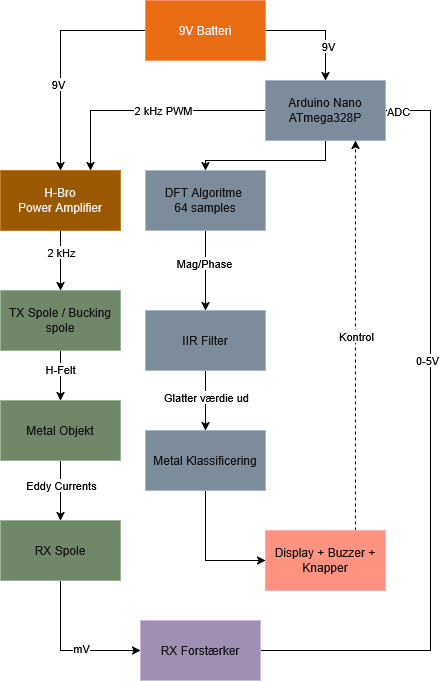

The diagram above was exported from draw.io. Its source (the exported page's mxGraphModel, read from the mxfile embedded in the PNG):
<mxGraphModel dx="1426" dy="779" grid="0" gridSize="10" guides="1" tooltips="1" connect="1" arrows="1" fold="1" page="1" pageScale="1" pageWidth="850" pageHeight="1100" background="light-dark(#FFFFFF,#FFFFFF)" math="0" shadow="0">
  <root>
    <mxCell id="0" />
    <mxCell id="1" parent="0" />
    <mxCell id="3lsqiTh9MRF9AtaSffnb-14" edge="1" parent="1" source="3lsqiTh9MRF9AtaSffnb-1" style="edgeStyle=orthogonalEdgeStyle;rounded=0;orthogonalLoop=1;jettySize=auto;html=1;entryX=0.5;entryY=0;entryDx=0;entryDy=0;exitX=0;exitY=0.5;exitDx=0;exitDy=0;strokeColor=light-dark(#000000,#000000);fontColor=light-dark(#000000,#000000);labelBackgroundColor=light-dark(#FFFFFF,#FFFFFF);" target="3lsqiTh9MRF9AtaSffnb-7">
      <mxGeometry relative="1" as="geometry">
        <mxPoint x="360" y="100" as="sourcePoint" />
      </mxGeometry>
    </mxCell>
    <mxCell id="3lsqiTh9MRF9AtaSffnb-29" connectable="0" parent="3lsqiTh9MRF9AtaSffnb-14" style="edgeLabel;html=1;align=center;verticalAlign=middle;resizable=0;points=[];labelBackgroundColor=light-dark(#FFFFFF,#FFFFFF);fontColor=light-dark(#000000,#000000);" value="9V" vertex="1">
      <mxGeometry relative="1" x="0.2267" y="-3" as="geometry">
        <mxPoint as="offset" />
      </mxGeometry>
    </mxCell>
    <mxCell id="3lsqiTh9MRF9AtaSffnb-23" edge="1" parent="1" source="3lsqiTh9MRF9AtaSffnb-1" style="edgeStyle=orthogonalEdgeStyle;rounded=0;orthogonalLoop=1;jettySize=auto;html=1;exitX=1;exitY=0.5;exitDx=0;exitDy=0;entryX=0.5;entryY=0;entryDx=0;entryDy=0;fontColor=light-dark(#000000,#000000);labelBackgroundColor=light-dark(#FFFFFF,#FFFFFF);strokeColor=light-dark(#000000,#000000);" target="3lsqiTh9MRF9AtaSffnb-2">
      <mxGeometry relative="1" as="geometry" />
    </mxCell>
    <mxCell id="3lsqiTh9MRF9AtaSffnb-30" connectable="0" parent="3lsqiTh9MRF9AtaSffnb-23" style="edgeLabel;html=1;align=center;verticalAlign=middle;resizable=0;points=[];labelBackgroundColor=light-dark(#FFFFFF,#FFFFFF);fontColor=light-dark(#000000,#000000);" value="9V" vertex="1">
      <mxGeometry relative="1" x="0.3636" y="2" as="geometry">
        <mxPoint as="offset" />
      </mxGeometry>
    </mxCell>
    <mxCell id="3lsqiTh9MRF9AtaSffnb-1" parent="1" style="rounded=0;whiteSpace=wrap;html=1;fillColor=#fa6800;fontColor=#000000;strokeColor=#C73500;" value="9V Batteri" vertex="1">
      <mxGeometry height="60" width="120" x="365" y="70" as="geometry" />
    </mxCell>
    <mxCell id="3lsqiTh9MRF9AtaSffnb-19" edge="1" parent="1" source="3lsqiTh9MRF9AtaSffnb-2" style="edgeStyle=orthogonalEdgeStyle;rounded=0;orthogonalLoop=1;jettySize=auto;html=1;exitX=0.5;exitY=1;exitDx=0;exitDy=0;entryX=0.5;entryY=0;entryDx=0;entryDy=0;fontColor=light-dark(#000000,#000000);labelBackgroundColor=light-dark(#FFFFFF,#FFFFFF);strokeColor=light-dark(#000000,#000000);" target="3lsqiTh9MRF9AtaSffnb-3">
      <mxGeometry relative="1" as="geometry">
        <Array as="points">
          <mxPoint x="545" y="230" />
          <mxPoint x="425" y="230" />
        </Array>
      </mxGeometry>
    </mxCell>
    <mxCell id="3lsqiTh9MRF9AtaSffnb-41" edge="1" parent="1" source="3lsqiTh9MRF9AtaSffnb-2" style="edgeStyle=orthogonalEdgeStyle;rounded=0;orthogonalLoop=1;jettySize=auto;html=1;entryX=0.75;entryY=0;entryDx=0;entryDy=0;fontColor=light-dark(#000000,#000000);labelBackgroundColor=light-dark(#FFFFFF,#FFFFFF);strokeColor=light-dark(#000000,#000000);" target="3lsqiTh9MRF9AtaSffnb-7">
      <mxGeometry relative="1" as="geometry" />
    </mxCell>
    <mxCell id="3lsqiTh9MRF9AtaSffnb-42" connectable="0" parent="3lsqiTh9MRF9AtaSffnb-41" style="edgeLabel;html=1;align=center;verticalAlign=middle;resizable=0;points=[];labelBackgroundColor=light-dark(#FFFFFF,#FFFFFF);fontColor=light-dark(#000000,#000000);" value="2 kHz PWM" vertex="1">
      <mxGeometry relative="1" x="-0.1234" y="-1" as="geometry">
        <mxPoint as="offset" />
      </mxGeometry>
    </mxCell>
    <mxCell id="3lsqiTh9MRF9AtaSffnb-2" parent="1" style="rounded=0;whiteSpace=wrap;html=1;fillColor=#647687;fontColor=#ffffff;strokeColor=#314354;" value="Arduino Nano&lt;br&gt;&lt;div&gt;ATmega328P&lt;/div&gt;" vertex="1">
      <mxGeometry height="60" width="120" x="485" y="150" as="geometry" />
    </mxCell>
    <mxCell id="3lsqiTh9MRF9AtaSffnb-20" edge="1" parent="1" source="3lsqiTh9MRF9AtaSffnb-3" style="edgeStyle=orthogonalEdgeStyle;rounded=0;orthogonalLoop=1;jettySize=auto;html=1;exitX=0.5;exitY=1;exitDx=0;exitDy=0;entryX=0.5;entryY=0;entryDx=0;entryDy=0;fontColor=light-dark(#000000,#000000);labelBackgroundColor=light-dark(#FFFFFF,#FFFFFF);strokeColor=light-dark(#000000,#000000);" target="3lsqiTh9MRF9AtaSffnb-4">
      <mxGeometry relative="1" as="geometry" />
    </mxCell>
    <mxCell id="3lsqiTh9MRF9AtaSffnb-35" connectable="0" parent="3lsqiTh9MRF9AtaSffnb-20" style="edgeLabel;html=1;align=center;verticalAlign=middle;resizable=0;points=[];labelBackgroundColor=light-dark(#FFFFFF,#FFFFFF);fontColor=light-dark(#000000,#000000);" value="Mag/Phase" vertex="1">
      <mxGeometry relative="1" x="-0.2" y="-2" as="geometry">
        <mxPoint as="offset" />
      </mxGeometry>
    </mxCell>
    <mxCell id="3lsqiTh9MRF9AtaSffnb-3" parent="1" style="rounded=0;whiteSpace=wrap;html=1;fillColor=#647687;fontColor=#ffffff;strokeColor=#314354;" value="DFT Algoritme&amp;nbsp;&lt;br&gt;64 samples" vertex="1">
      <mxGeometry height="60" width="120" x="365" y="240" as="geometry" />
    </mxCell>
    <mxCell id="3lsqiTh9MRF9AtaSffnb-21" edge="1" parent="1" source="3lsqiTh9MRF9AtaSffnb-4" style="edgeStyle=orthogonalEdgeStyle;rounded=0;orthogonalLoop=1;jettySize=auto;html=1;exitX=0.5;exitY=1;exitDx=0;exitDy=0;entryX=0.5;entryY=0;entryDx=0;entryDy=0;fontColor=light-dark(#000000,#000000);labelBackgroundColor=light-dark(#FFFFFF,#FFFFFF);strokeColor=light-dark(#000000,#000000);" target="3lsqiTh9MRF9AtaSffnb-5">
      <mxGeometry relative="1" as="geometry" />
    </mxCell>
    <mxCell id="3lsqiTh9MRF9AtaSffnb-37" connectable="0" parent="3lsqiTh9MRF9AtaSffnb-21" style="edgeLabel;html=1;align=center;verticalAlign=middle;resizable=0;points=[];labelBackgroundColor=light-dark(#FFFFFF,#FFFFFF);fontColor=light-dark(#000000,#000000);" value="Glatter værdie ud" vertex="1">
      <mxGeometry relative="1" x="-0.1333" as="geometry">
        <mxPoint as="offset" />
      </mxGeometry>
    </mxCell>
    <mxCell id="3lsqiTh9MRF9AtaSffnb-4" parent="1" style="rounded=0;whiteSpace=wrap;html=1;fillColor=#647687;fontColor=#ffffff;strokeColor=#314354;" value="IIR Filter" vertex="1">
      <mxGeometry height="60" width="120" x="365" y="380" as="geometry" />
    </mxCell>
    <mxCell id="3lsqiTh9MRF9AtaSffnb-22" edge="1" parent="1" source="3lsqiTh9MRF9AtaSffnb-5" style="edgeStyle=orthogonalEdgeStyle;rounded=0;orthogonalLoop=1;jettySize=auto;html=1;exitX=0.5;exitY=1;exitDx=0;exitDy=0;entryX=0;entryY=0.5;entryDx=0;entryDy=0;fontColor=light-dark(#000000,#000000);labelBackgroundColor=light-dark(#FFFFFF,#FFFFFF);strokeColor=light-dark(#000000,#000000);" target="3lsqiTh9MRF9AtaSffnb-6">
      <mxGeometry relative="1" as="geometry" />
    </mxCell>
    <mxCell id="3lsqiTh9MRF9AtaSffnb-5" parent="1" style="rounded=0;whiteSpace=wrap;html=1;fillColor=#647687;fontColor=#ffffff;strokeColor=#314354;" value="Metal Klassificering" vertex="1">
      <mxGeometry height="60" width="120" x="365" y="500" as="geometry" />
    </mxCell>
    <mxCell id="3lsqiTh9MRF9AtaSffnb-27" edge="1" parent="1" source="3lsqiTh9MRF9AtaSffnb-6" style="edgeStyle=orthogonalEdgeStyle;rounded=0;orthogonalLoop=1;jettySize=auto;html=1;exitX=0.75;exitY=0;exitDx=0;exitDy=0;entryX=0.75;entryY=1;entryDx=0;entryDy=0;dashed=1;fontColor=light-dark(#000000,#000000);labelBackgroundColor=light-dark(#FFFFFF,#FFFFFF);strokeColor=light-dark(#000000,#000000);" target="3lsqiTh9MRF9AtaSffnb-2">
      <mxGeometry relative="1" as="geometry" />
    </mxCell>
    <mxCell id="3lsqiTh9MRF9AtaSffnb-38" connectable="0" parent="3lsqiTh9MRF9AtaSffnb-27" style="edgeLabel;html=1;align=center;verticalAlign=middle;resizable=0;points=[];labelBackgroundColor=light-dark(#FFFFFF,#FFFFFF);fontColor=light-dark(#000000,#000000);" value="Kontrol" vertex="1">
      <mxGeometry relative="1" as="geometry">
        <mxPoint as="offset" />
      </mxGeometry>
    </mxCell>
    <mxCell id="3lsqiTh9MRF9AtaSffnb-6" parent="1" style="rounded=0;whiteSpace=wrap;html=1;fillColor=#e51400;fontColor=#ffffff;strokeColor=#B20000;" value="Display + Buzzer + Knapper" vertex="1">
      <mxGeometry height="60" width="120" x="485" y="600" as="geometry" />
    </mxCell>
    <mxCell id="3lsqiTh9MRF9AtaSffnb-15" edge="1" parent="1" source="3lsqiTh9MRF9AtaSffnb-7" style="edgeStyle=orthogonalEdgeStyle;rounded=0;orthogonalLoop=1;jettySize=auto;html=1;exitX=0.5;exitY=1;exitDx=0;exitDy=0;entryX=0.5;entryY=0;entryDx=0;entryDy=0;fontColor=light-dark(#000000,#000000);labelBackgroundColor=light-dark(#FFFFFF,#FFFFFF);strokeColor=light-dark(#000000,#000000);" target="3lsqiTh9MRF9AtaSffnb-8">
      <mxGeometry relative="1" as="geometry" />
    </mxCell>
    <mxCell id="3lsqiTh9MRF9AtaSffnb-31" connectable="0" parent="3lsqiTh9MRF9AtaSffnb-15" style="edgeLabel;html=1;align=center;verticalAlign=middle;resizable=0;points=[];labelBackgroundColor=light-dark(#FFFFFF,#FFFFFF);fontColor=light-dark(#000000,#000000);" value="2 kHz" vertex="1">
      <mxGeometry relative="1" x="-0.3" as="geometry">
        <mxPoint as="offset" />
      </mxGeometry>
    </mxCell>
    <mxCell id="3lsqiTh9MRF9AtaSffnb-7" parent="1" style="rounded=0;whiteSpace=wrap;html=1;fillColor=#f0a30a;fontColor=#000000;strokeColor=#BD7000;" value="H-Bro&lt;br&gt;Power Amplifier" vertex="1">
      <mxGeometry height="60" width="120" x="220" y="240" as="geometry" />
    </mxCell>
    <mxCell id="3lsqiTh9MRF9AtaSffnb-16" edge="1" parent="1" source="3lsqiTh9MRF9AtaSffnb-8" style="edgeStyle=orthogonalEdgeStyle;rounded=0;orthogonalLoop=1;jettySize=auto;html=1;exitX=0.5;exitY=1;exitDx=0;exitDy=0;entryX=0.5;entryY=0;entryDx=0;entryDy=0;fontColor=light-dark(#000000,#000000);labelBackgroundColor=light-dark(#FFFFFF,#FFFFFF);strokeColor=light-dark(#000000,#000000);" target="3lsqiTh9MRF9AtaSffnb-9">
      <mxGeometry relative="1" as="geometry" />
    </mxCell>
    <mxCell id="3lsqiTh9MRF9AtaSffnb-32" connectable="0" parent="3lsqiTh9MRF9AtaSffnb-16" style="edgeLabel;html=1;align=center;verticalAlign=middle;resizable=0;points=[];labelBackgroundColor=light-dark(#FFFFFF,#FFFFFF);fontColor=light-dark(#000000,#000000);" value="H-Felt" vertex="1">
      <mxGeometry relative="1" x="-0.28" y="-1" as="geometry">
        <mxPoint as="offset" />
      </mxGeometry>
    </mxCell>
    <mxCell id="3lsqiTh9MRF9AtaSffnb-8" parent="1" style="rounded=0;whiteSpace=wrap;html=1;fillColor=#6d8764;fontColor=#ffffff;strokeColor=#3A5431;" value="TX Spole / Bucking spole" vertex="1">
      <mxGeometry height="60" width="120" x="220" y="360" as="geometry" />
    </mxCell>
    <mxCell id="3lsqiTh9MRF9AtaSffnb-17" edge="1" parent="1" source="3lsqiTh9MRF9AtaSffnb-9" style="edgeStyle=orthogonalEdgeStyle;rounded=0;orthogonalLoop=1;jettySize=auto;html=1;exitX=0.5;exitY=1;exitDx=0;exitDy=0;entryX=0.5;entryY=0;entryDx=0;entryDy=0;fontColor=light-dark(#000000,#000000);labelBackgroundColor=light-dark(#FFFFFF,#FFFFFF);strokeColor=light-dark(#000000,#000000);" target="3lsqiTh9MRF9AtaSffnb-10">
      <mxGeometry relative="1" as="geometry" />
    </mxCell>
    <mxCell id="3lsqiTh9MRF9AtaSffnb-33" connectable="0" parent="3lsqiTh9MRF9AtaSffnb-17" style="edgeLabel;html=1;align=center;verticalAlign=middle;resizable=0;points=[];labelBackgroundColor=light-dark(#FFFFFF,#FFFFFF);fontColor=light-dark(#000000,#000000);" value="Eddy Currents" vertex="1">
      <mxGeometry relative="1" x="-0.2" as="geometry">
        <mxPoint as="offset" />
      </mxGeometry>
    </mxCell>
    <mxCell id="3lsqiTh9MRF9AtaSffnb-9" parent="1" style="rounded=0;whiteSpace=wrap;html=1;fillColor=#6d8764;fontColor=#ffffff;strokeColor=#3A5431;" value="Metal Objekt" vertex="1">
      <mxGeometry height="60" width="120" x="220" y="470" as="geometry" />
    </mxCell>
    <mxCell id="3lsqiTh9MRF9AtaSffnb-18" edge="1" parent="1" source="3lsqiTh9MRF9AtaSffnb-10" style="edgeStyle=orthogonalEdgeStyle;rounded=0;orthogonalLoop=1;jettySize=auto;html=1;exitX=0.5;exitY=1;exitDx=0;exitDy=0;entryX=0;entryY=0.5;entryDx=0;entryDy=0;fontColor=light-dark(#000000,#000000);labelBackgroundColor=light-dark(#FFFFFF,#FFFFFF);strokeColor=light-dark(#000000,#000000);" target="3lsqiTh9MRF9AtaSffnb-11">
      <mxGeometry relative="1" as="geometry" />
    </mxCell>
    <mxCell id="3lsqiTh9MRF9AtaSffnb-34" connectable="0" parent="3lsqiTh9MRF9AtaSffnb-18" style="edgeLabel;html=1;align=center;verticalAlign=middle;resizable=0;points=[];labelBackgroundColor=light-dark(#FFFFFF,#FFFFFF);fontColor=light-dark(#000000,#000000);" value="mV" vertex="1">
      <mxGeometry relative="1" x="0.2" y="3" as="geometry">
        <mxPoint as="offset" />
      </mxGeometry>
    </mxCell>
    <mxCell id="3lsqiTh9MRF9AtaSffnb-10" parent="1" style="rounded=0;whiteSpace=wrap;html=1;fillColor=#6d8764;fontColor=#ffffff;strokeColor=#3A5431;" value="RX Spole" vertex="1">
      <mxGeometry height="60" width="120" x="220" y="590" as="geometry" />
    </mxCell>
    <mxCell id="3lsqiTh9MRF9AtaSffnb-25" edge="1" parent="1" source="3lsqiTh9MRF9AtaSffnb-11" style="edgeStyle=orthogonalEdgeStyle;rounded=0;orthogonalLoop=1;jettySize=auto;html=1;exitX=1;exitY=0.5;exitDx=0;exitDy=0;entryX=1;entryY=0.5;entryDx=0;entryDy=0;fontColor=light-dark(#000000,#000000);labelBackgroundColor=light-dark(#FFFFFF,#FFFFFF);strokeColor=light-dark(#000000,#000000);" target="3lsqiTh9MRF9AtaSffnb-2">
      <mxGeometry relative="1" as="geometry">
        <Array as="points">
          <mxPoint x="650" y="720" />
          <mxPoint x="650" y="180" />
        </Array>
      </mxGeometry>
    </mxCell>
    <mxCell id="3lsqiTh9MRF9AtaSffnb-39" connectable="0" parent="3lsqiTh9MRF9AtaSffnb-25" style="edgeLabel;html=1;align=center;verticalAlign=middle;resizable=0;points=[];labelBackgroundColor=light-dark(#FFFFFF,#FFFFFF);fontColor=light-dark(#000000,#000000);" value="0-5V" vertex="1">
      <mxGeometry relative="1" x="0.2212" y="4" as="geometry">
        <mxPoint as="offset" />
      </mxGeometry>
    </mxCell>
    <mxCell id="3lsqiTh9MRF9AtaSffnb-40" connectable="0" parent="3lsqiTh9MRF9AtaSffnb-25" style="edgeLabel;html=1;align=center;verticalAlign=middle;resizable=0;points=[];labelBackgroundColor=light-dark(#FFFFFF,#FFFFFF);fontColor=light-dark(#000000,#000000);" value="ADC" vertex="1">
      <mxGeometry relative="1" x="0.9673" as="geometry">
        <mxPoint as="offset" />
      </mxGeometry>
    </mxCell>
    <mxCell id="3lsqiTh9MRF9AtaSffnb-11" parent="1" style="rounded=0;whiteSpace=wrap;html=1;fillColor=#76608a;fontColor=#ffffff;strokeColor=#432D57;" value="RX Forstærker" vertex="1">
      <mxGeometry height="60" width="120" x="360" y="690" as="geometry" />
    </mxCell>
  </root>
</mxGraphModel>